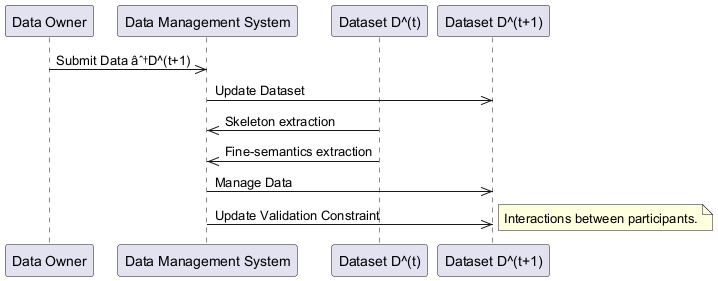

The diagram above was rendered by PlantUML. Its source (embedded in the PNG):
@startuml
participant DataOwner as "Data Owner"
participant DataManagementSystem as "Data Management System"
participant DatasetD_t as "Dataset D^(t)"
participant DatasetD_t1 as "Dataset D^(t+1)"
DataOwner ->> DataManagementSystem: Submit Data âˆ†D^(t+1)
DataManagementSystem ->> DatasetD_t1: Update Dataset
DatasetD_t ->> DataManagementSystem: Skeleton extraction
DatasetD_t ->> DataManagementSystem: Fine-semantics extraction
DataManagementSystem ->> DatasetD_t1: Manage Data
DataManagementSystem ->> DatasetD_t1: Update Validation Constraint
note right: Interactions between participants.
@enduml